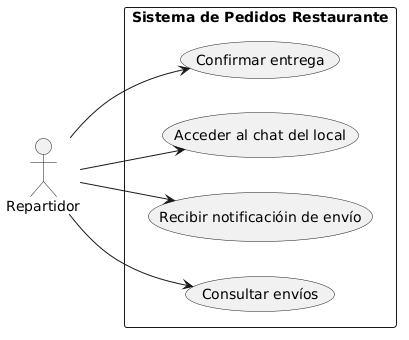

The diagram above was rendered by PlantUML. Its source (embedded in the PNG):
@startuml
left to right direction

actor Repartidor

rectangle "Sistema de Pedidos Restaurante" {

    usecase "Consultar envíos" as UC1
    usecase "Recibir notificacióin de envío" as UC2
    usecase "Acceder al chat del local" as UC3
    usecase "Confirmar entrega" as UC4
  
}

Repartidor --> UC1
Repartidor --> UC2
Repartidor --> UC3
Repartidor --> UC4
@enduml